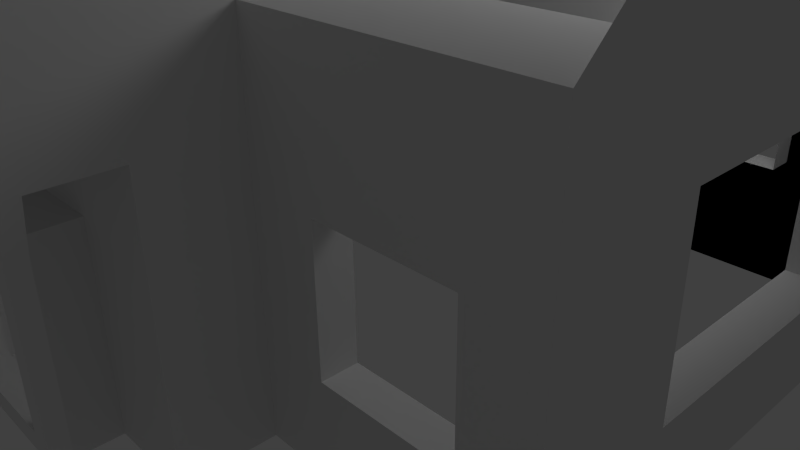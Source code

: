 # Source: wall.blend  (saved by Blender 2.64.0; exported with 4.5.12 LTS)
import bpy
from mathutils import Matrix  # noqa: F401  (used for matrix-valued properties, if any)

bpy.ops.wm.read_factory_settings(use_empty=True)
scene = bpy.context.scene
scene.name = 'Scene'

# ---- collections
col_collection_1 = bpy.data.collections.new('Collection 1'); scene.collection.children.link(col_collection_1)

# ---- materials (node trees are filled in below, after node groups)
mat_material = bpy.data.materials.new('Material')
mat_material.alpha_threshold = 0.0
mat_material.use_transparent_shadow = False
mat_material.roughness = 0.5
mat_material.line_color = (0.0, 0.0, 0.0, 1.0)

# ---- material node trees

# ---- world
world_world = bpy.data.worlds.new('World'); scene.world = world_world
world_world.color = (0.05088, 0.05088, 0.05088)
world_world.use_sun_shadow = False
world_world.sun_shadow_jitter_overblur = 0.0
world_world.cycles.sampling_method = 'MANUAL'
world_world.cycles.sample_map_resolution = 256

# ---- cameras
cam_camera = bpy.data.cameras.new('Camera')
cam_camera.clip_end = 100.0
cam_camera.lens = 35.0
cam_camera.sensor_width = 32.0
cam_camera.sensor_height = 18.0
cam_camera.ortho_scale = 7.314
cam_camera.dof.focus_distance = 0.0
cam_camera.dof.aperture_fstop = 128.0

# ---- lights
light_lamp = bpy.data.lights.new('Lamp', 'POINT')
light_lamp.transmission_factor = 0.0
light_lamp.cutoff_distance = 30.0
light_lamp.energy = 100.0
light_lamp.shadow_buffer_clip_start = 1.001
light_lamp.shadow_soft_size = 1.0
light_lamp.shadow_maximum_resolution = 0.006
light_lamp.use_absolute_resolution = True
light_lamp.cycles.use_multiple_importance_sampling = False

# ---- meshes
me_cube_002 = bpy.data.meshes.new('Cube.002')
me_cube_002.from_pydata([(2.0, -4.0, -1.0), (-2.0, -4.0, -1.0), (2.0, -4.0, 2.0), (-2.0, -4.0, 2.0), (0.0, -4.0, -1.0), (2.0, -4.0, 0.5), (-2.0, -4.0, 0.5), (-5.96e-07, -4.0, 2.0), (2.0, -3.0, 2.0), (-1.0, -4.0, -1.0), (2.0, -4.0, 1.25), (-2.0, -4.0, 1.25), (-1.0, -4.0, 2.0), (1.0, -4.0, -1.0), (2.0, -4.0, -0.25), (-2.0, -4.0, -0.25), (1.0, -4.0, 2.0), (-1.0, -4.0, 0.5), (1.0, -4.0, 0.5), (2.0, -3.0, -1.0), (-4.768e-07, -4.0, 1.25), (-1.0, -4.0, 1.25), (-1.0, -4.0, -0.25), (1.0, -4.0, -0.25), (1.0, -4.0, 1.25), (-2.0, -3.0, 2.0), (-2.0, -3.0, -1.0), (5.0, -3.0, -1.0), (5.0, -3.0, 3.0), (2.0, -3.0, 3.0), (-2.0, -3.0, 3.0), (-5.0, -3.0, 3.0), (-5.0, -3.0, -1.0), (2.0, -5.0, 2.0), (2.0, -5.0, 3.0), (-2.0, -5.0, 2.0), (-2.0, -5.0, 3.0), (2.0, -5.0, 5.0), (-2.0, -5.0, 5.0), (0.0, -5.0, 3.0), (-2.0, -5.0, 4.0), (2.0, -5.0, 4.0), (0.0, -5.0, 6.0), (-1.0, -5.0, 3.0), (-2.0, -5.0, 3.5), (2.0, -5.0, 4.5), (-1.0, -5.0, 6.0), (1.0, -5.0, 3.0), (-2.0, -5.0, 4.5), (2.0, -5.0, 3.5), (1.0, -5.0, 6.0), (-1.0, -5.0, 4.0), (1.0, -5.0, 4.0), (0.0, -5.0, 3.5), (0.0, -5.0, 4.5), (-1.0, -5.0, 4.5), (-1.0, -5.0, 3.5), (1.0, -5.0, 3.5), (1.0, -5.0, 4.5), (5.0, -3.0, 1.0), (3.5, -3.0, -1.0), (2.0, -3.0, 1.0), (3.5, -3.0, 3.0), (5.0, -3.0, 0.0), (2.75, -3.0, -1.0), (2.0, -3.0, 2.0), (4.25, -3.0, 3.0), (5.0, -3.0, 2.0), (4.25, -3.0, -1.0), (2.0, -3.0, 0.0), (2.75, -3.0, 3.0), (3.5, -3.0, 1.493), (3.5, -3.0, 0.0), (2.75, -3.0, 1.0), (4.25, -3.0, 1.0), (4.25, -3.0, 1.493), (2.75, -3.0, 1.493), (2.75, -3.0, 0.0), (4.25, -3.0, 0.0), (-3.5, -3.0, 3.0), (-2.0, -3.0, 1.0), (-3.5, -3.0, -1.0), (-5.0, -3.0, 1.0), (-2.75, -3.0, 3.0), (-2.0, -3.0, 0.0), (-4.25, -3.0, -1.0), (-5.0, -3.0, 2.0), (-4.25, -3.0, 3.0), (-2.0, -3.0, 2.0), (-2.75, -3.0, -1.0), (-5.0, -3.0, 0.0), (-4.01, -3.0, 1.0), (-2.993, -3.0, 1.0), (-3.5, -3.0, 0.4677), (-3.5, -3.0, 1.659), (-4.01, -3.0, 1.659), (-4.01, -3.0, 0.4677), (-2.993, -3.0, 0.4677), (-2.993, -3.0, 1.659), (-2.0, -1.724, 5.0), (-2.0, -1.724, 3.0), (2.0, -1.72, 3.0), (2.0, -1.72, 5.0), (-1.738, -5.0, 2.0), (-2.0, -4.762, 2.0), (-1.738, -4.762, 2.0), (-2.0, -5.0, -1.0), (-1.738, -5.0, -1.0), (-2.0, -4.762, -1.0), (-1.738, -4.762, -1.0), (2.002, -5.0, 2.0), (-1.769, -4.79, -0.5399), (-1.769, -4.971, -0.5399), (-1.968, -4.971, -0.5399), (-1.968, -4.79, -0.5399), (-1.968, -4.971, 1.525), (-1.769, -4.79, 1.525), (-1.769, -4.971, 1.525), (-1.968, -4.79, 1.525), (1.736, -5.0, 2.0), (1.999, -5.0, 2.0), (1.736, -4.762, 2.0), (1.999, -4.762, 2.0), (1.736, -5.0, -1.0), (1.999, -5.0, -1.0), (1.736, -4.762, -1.0), (1.999, -4.762, -1.0), (1.967, -4.79, -0.5399), (1.967, -4.971, -0.5399), (1.768, -4.971, -0.5399), (1.768, -4.79, -0.5399), (1.768, -4.971, 1.525), (1.967, -4.79, 1.525), (1.967, -4.971, 1.525), (1.768, -4.79, 1.525), (3.5, -2.606, 1.493), (3.5, -2.606, 0.0), (2.75, -2.606, 1.0), (4.25, -2.606, 1.0), (4.25, -2.606, 1.493), (2.75, -2.606, 1.493), (2.75, -2.606, 0.0), (4.25, -2.606, 0.0), (-4.01, -2.613, 1.0), (-2.993, -2.613, 1.0), (-3.5, -2.613, 0.4677), (-3.5, -2.613, 1.659), (-4.01, -2.613, 1.659), (-4.01, -2.613, 0.4677), (-2.993, -2.613, 0.4677), (-2.993, -2.613, 1.659), (-1.0, -4.563, 4.0), (1.0, -4.563, 4.0), (0.0, -4.563, 3.5), (0.0, -4.563, 4.5), (-1.0, -4.563, 4.5), (-1.0, -4.563, 3.5), (1.0, -4.563, 3.5), (1.0, -4.563, 4.5), (-1.0, -4.685, 0.5), (1.0, -4.685, -1.0), (-1.0, -4.685, -1.0), (0.0, -4.685, -1.0), (1.0, -4.685, 1.25), (1.0, -4.685, -0.25), (-4.768e-07, -4.685, 1.25), (-1.0, -4.685, -0.25), (-1.0, -4.685, 1.25), (1.0, -4.685, 0.5), (-0.713, -4.685, 0.4213), (0.713, -4.685, -0.764), (-0.713, -4.685, -0.764), (-6.502e-08, -4.685, -0.764), (0.713, -4.685, 1.014), (0.713, -4.685, -0.1713), (-4.05e-07, -4.685, 1.014), (-0.713, -4.685, -0.1713), (-0.713, -4.685, 1.014), (0.713, -4.685, 0.4213), (-0.713, -4.363, 0.4213), (0.713, -4.363, -0.764), (-0.713, -4.363, -0.764), (-6.502e-08, -4.363, -0.764), (0.713, -4.363, 1.014), (0.713, -4.363, -0.1713), (-4.05e-07, -4.363, 1.014), (-0.713, -4.363, -0.1713), (-0.713, -4.363, 1.014), (0.713, -4.363, 0.4213), (-5.0, -1.724, 3.0), (5.0, -1.72, 3.0), (-5.0, 3.0, 3.0), (-5.0, 3.0, -1.0), (-5.0, 0.9, 5.0), (-5.0, -0.9, 5.0), (5.0, 3.0, -1.0), (5.0, 3.0, 3.0), (5.0, -0.9, 5.0), (5.0, 0.9, 5.0), (-5.0, 0.0, -1.0), (-5.0, -3.0, 1.0), (-5.0, 0.0, 3.0), (-5.0, 3.0, 1.0), (-5.0, 0.0, 1.0), (-5.0, -1.5, -1.0), (-5.0, -3.0, 2.0), (-5.0, 1.5, 3.0), (-5.0, 3.0, 0.0), (-5.0, 1.5, -1.0), (-5.0, -3.0, 0.0), (-5.0, -1.5, 3.0), (-5.0, 3.0, 2.0), (-5.0, 0.0, 0.0), (-5.0, 0.0, 2.0), (5.0, 0.0, 3.0), (5.0, -3.0, 1.0), (-5.0, 1.5, 0.0), (-5.0, -1.5, 0.0), (-5.0, -1.5, 2.0), (-5.0, 1.5, 2.0), (-5.0, -2.25, -1.0), (-5.0, -3.0, 2.5), (-5.0, 2.25, 3.0), (-5.0, 3.0, -0.5), (-5.0, 2.25, -1.0), (-5.0, -3.0, -0.5), (-5.0, -2.25, 3.0), (-5.0, 3.0, 2.5), (-5.0, 0.0, -0.5), (-5.0, 0.0, 2.5), (-5.0, -2.25, 1.0), (-5.0, 0.75, 1.0), (-5.0, -0.75, -1.0), (-5.0, -3.0, 1.5), (-5.0, 0.4162, 3.0), (-5.0, 3.0, 0.5), (-5.0, 0.75, -1.0), (-5.0, -3.0, 0.5), (-5.0, -0.4162, 3.0), (-5.0, 3.0, 1.5), (-5.0, 0.0, 0.5), (-5.0, 0.0, 1.5), (-5.0, -0.75, 1.0), (-5.0, 2.25, 1.0), (-5.0, 1.5, -0.5), (-5.0, 1.5, 0.5), (-5.0, 0.75, 0.0), (-5.0, 2.25, 0.0), (-5.0, -1.5, -0.5), (-5.0, -1.5, 0.5), (-5.0, -2.25, 0.0), (-5.0, -0.75, 0.0), (-5.0, -1.5, 1.5), (-5.0, -1.5, 2.5), (-5.0, -2.25, 2.0), (-5.0, -0.75, 2.0), (-5.0, 1.5, 1.5), (-5.0, 1.5, 2.5), (-5.0, 0.75, 2.0), (-5.0, 2.25, 2.0), (-5.0, 2.25, -0.5), (-5.0, -0.75, -0.5), (-5.0, -0.75, 1.5), (-5.0, 2.25, 1.5), (-5.0, 0.75, -0.5), (-5.0, 0.75, 0.5), (-5.0, 2.25, 0.5), (-5.0, -2.25, -0.5), (-5.0, -2.25, 0.5), (-5.0, -0.75, 0.5), (-5.0, -2.25, 1.5), (-5.0, -2.25, 2.5), (-5.0, -0.75, 2.5), (-5.0, 0.75, 1.5), (-5.0, 0.75, 2.5), (-5.0, 2.25, 2.5), (5.0, 0.0, -1.0), (5.0, 3.0, 1.0), (4.535, 1.5, 1.0), (5.0, -1.5, 3.0), (5.0, -3.0, 0.0), (5.0, 1.5, -1.0), (5.0, 3.0, 2.0), (5.0, 1.5, 1.0), (5.0, 3.0, 0.0), (5.0, -1.5, -1.0), (5.0, -1.5, 1.0), (5.0, -3.0, 2.0), (5.0, 0.0, 0.0), (5.0, 1.5, 3.0), (5.0, 0.0, 2.0), (5.0, 1.5, 2.0), (5.0, 1.5, 0.0), (5.0, -1.5, 0.0), (5.0, -1.5, 2.0), (4.535, -1.5, 1.0), (4.535, 0.0, 0.0), (4.535, 0.0, 2.0), (4.535, 1.5, 2.0), (4.535, 1.5, 0.0), (4.535, -1.5, 0.0), (4.535, -1.5, 2.0), (-4.539, 0.75, 1.0), (-4.539, 2.25, 1.0), (-4.539, 1.5, 0.5), (-4.539, 1.5, 1.5), (-4.539, 2.25, 1.5), (-4.539, 0.75, 0.5), (-4.539, 2.25, 0.5), (-4.539, 0.75, 1.5), (-4.535, -2.25, 1.0), (-4.535, -0.75, 1.0), (-4.535, -1.5, 0.5), (-4.535, -1.5, 1.5), (-4.535, -0.75, 1.5), (-4.535, -2.25, 0.5), (-4.535, -0.75, 0.5), (-4.535, -2.25, 1.5), (-5.0, -1.95, 4.0), (-5.0, 0.0, 5.0), (-5.0, 1.95, 4.0), (-5.0, 0.0, 3.0), (-4.501, 0.8325, 3.0), (-5.0, -2.475, 3.5), (-5.0, -0.45, 5.0), (-5.0, 1.425, 4.5), (-5.0, 0.8325, 3.0), (-5.0, -1.425, 4.5), (-5.0, 0.45, 5.0), (-5.0, 2.475, 3.5), (-5.0, -0.8325, 3.0), (-5.0, 0.5411, 4.0), (-5.0, -0.5411, 4.0), (-5.0, 0.0, 4.5), (-4.501, 0.0, 3.0), (-5.0, 0.6868, 3.5), (-5.0, 0.3954, 4.5), (-5.0, -0.3954, 4.5), (-5.0, -0.6868, 3.5), (-4.501, -0.8325, 3.0), (-4.501, 0.5411, 4.0), (-4.501, -0.5411, 4.0), (-4.501, 0.0, 4.5), (-4.501, 0.6868, 3.5), (-4.501, 0.3954, 4.5), (-4.501, -0.3954, 4.5), (-4.501, -0.6868, 3.5), (-6.0, 1.5, 3.0), (-6.0, -1.5, 3.0), (-5.0, 1.5, 2.768), (-5.0, -1.5, 2.768), (-6.0, 1.5, 2.768), (-6.0, -1.5, 2.768), (-6.0, -1.5, 3.0), (-6.0, -1.297, 3.0), (-5.796, -1.5, 3.0), (-5.796, -1.297, 3.0), (-6.0, -1.5, 4.0), (-6.0, -1.297, 4.0), (-5.796, -1.5, 4.0), (-5.796, -1.297, 4.0), (-5.796, 1.294, 4.0), (-6.0, 1.493, 3.0), (-6.0, 1.497, 4.0), (-6.0, 1.294, 4.0), (-5.796, 1.497, 3.0), (-5.796, 1.294, 3.0), (-6.0, 1.497, 3.0), (-6.0, 1.294, 3.0), (-6.0, 1.498, 4.004), (-6.0, 1.498, 4.206), (-5.796, 1.498, 4.004), (-5.796, 1.498, 4.206), (-6.0, -1.5, 4.004), (-6.0, -1.5, 4.206), (-5.796, -1.5, 4.004), (-5.796, -1.5, 4.206), (-5.951, -1.346, 3.641), (-5.951, -1.451, 3.641), (-5.845, -1.451, 3.641), (-5.845, -1.346, 3.641), (-5.845, -1.346, 3.371), (-5.845, -1.451, 3.371), (-5.951, -1.451, 3.371), (-5.951, -1.346, 3.371), (-5.796, 1.497, 4.0), (-5.951, 1.448, 3.641), (-5.951, 1.343, 3.641), (-5.845, 1.343, 3.641), (-5.845, 1.448, 3.641), (-5.845, 1.448, 3.371), (-5.845, 1.343, 3.371), (-5.951, 1.343, 3.371), (-5.951, 1.448, 3.371), (-5.796, -0.127, 4.0), (-6.0, 0.07559, 4.0), (-6.0, -0.127, 4.0), (-5.796, 0.07559, 3.0), (-5.796, -0.127, 3.0), (-6.0, 0.07559, 3.0), (-6.0, -0.127, 3.0), (-5.796, 0.07559, 4.0), (-5.951, 0.02657, 3.641), (-5.951, -0.07799, 3.641), (-5.845, -0.07799, 3.641), (-5.845, 0.02657, 3.641), (-5.845, 0.02657, 3.371), (-5.845, -0.07799, 3.371), (-5.951, -0.07799, 3.371), (-5.951, 0.02657, 3.371), (-5.796, 0.5971, 4.0), (-6.0, 0.7997, 4.0), (-6.0, 0.5971, 4.0), (-5.796, 0.7997, 3.0), (-5.796, 0.5971, 3.0), (-6.0, 0.7997, 3.0), (-6.0, 0.5971, 3.0), (-5.796, 0.7997, 4.0), (-5.951, 0.7507, 3.641), (-5.951, 0.6461, 3.641), (-5.845, 0.6461, 3.641), (-5.845, 0.7507, 3.641), (-5.845, 0.7507, 3.371), (-5.845, 0.6461, 3.371), (-5.951, 0.6461, 3.371), (-5.951, 0.7507, 3.371), (-5.796, -0.8033, 4.0), (-6.0, -0.6008, 4.0), (-6.0, -0.8033, 4.0), (-5.796, -0.6008, 3.0), (-5.796, -0.8033, 3.0), (-6.0, -0.6008, 3.0), (-6.0, -0.8033, 3.0), (-5.796, -0.6008, 4.0), (-5.951, -0.6498, 3.641), (-5.951, -0.7543, 3.641), (-5.845, -0.7543, 3.641), (-5.845, -0.6498, 3.641), (-5.845, -0.6498, 3.371), (-5.845, -0.7543, 3.371), (-5.951, -0.7543, 3.371), (-5.951, -0.6498, 3.371), (-1.0, -5.131, 4.0), (1.0, -5.131, 4.0), (0.0, -5.131, 3.5), (0.0, -5.131, 4.5), (-1.0, -5.131, 4.5), (-1.0, -5.131, 3.5), (1.0, -5.131, 3.5), (1.0, -5.131, 4.5), (-1.099, -5.131, 4.0), (1.099, -5.131, 4.0), (0.0, -5.131, 3.375), (0.0, -5.131, 4.625), (-1.099, -5.131, 4.625), (-1.099, -5.131, 3.375), (1.099, -5.131, 3.375), (1.099, -5.131, 4.625), (-1.099, -4.984, 4.0), (1.099, -4.984, 4.0), (0.0, -4.984, 3.375), (0.0, -4.984, 4.625), (-1.099, -4.984, 4.625), (-1.099, -4.984, 3.375), (1.099, -4.984, 3.375), (1.099, -4.984, 4.625), (0.0, 3.0, -1.0), (-5.0, 3.0, 1.0), (0.0, 3.0, 3.0), (5.0, 3.0, 1.0), (0.0, 3.0, 1.0), (-2.5, 3.0, -1.0), (-5.0, 3.0, 2.0), (2.5, 3.0, 3.0), (5.0, 3.0, 0.0), (2.5, 3.0, -1.0), (-5.0, 3.0, 0.0), (-2.5, 3.0, 3.0), (5.0, 3.0, 2.0), (0.0, 3.0, 0.0), (0.0, 3.0, 2.0), (2.5, 3.0, 0.0), (-2.5, 3.0, 0.0), (-2.5, 3.0, 2.0), (2.5, 3.0, 2.0), (-3.75, 3.0, -1.0), (-5.0, 3.0, 2.5), (3.75, 3.0, 3.0), (5.0, 3.0, -0.5), (3.75, 3.0, -1.0), (-5.0, 3.0, -0.5), (-3.75, 3.0, 3.0), (5.0, 3.0, 2.5), (0.0, 3.0, -0.5), (0.0, 3.0, 2.5), (-3.75, 3.0, 1.0), (1.25, 3.0, 1.0), (-1.25, 3.0, -1.0), (-5.0, 3.0, 1.5), (1.25, 3.0, 3.0), (5.0, 3.0, 0.5), (1.25, 3.0, -1.0), (-5.0, 3.0, 0.5), (-1.25, 3.0, 3.0), (5.0, 3.0, 1.5), (0.0, 3.0, 0.5), (0.0, 3.0, 1.5), (-1.25, 3.0, 1.0), (3.75, 3.0, 1.0), (2.5, 3.0, -0.5), (2.5, 3.0, 0.5), (1.25, 3.0, 0.0), (3.75, 3.0, 0.0), (-2.5, 3.0, -0.5), (-2.5, 3.0, 0.5), (-3.75, 3.0, 0.0), (-1.25, 3.0, 0.0), (-2.5, 3.0, 1.5), (-2.5, 3.0, 2.5), (-3.75, 3.0, 2.0), (-1.25, 3.0, 2.0), (2.5, 3.0, 1.5), (2.5, 3.0, 2.5), (1.25, 3.0, 2.0), (3.75, 3.0, 2.0), (3.75, 3.0, -0.5), (-1.25, 3.0, -0.5), (-1.25, 3.0, 1.5), (3.75, 3.0, 1.5), (1.25, 3.0, -0.5), (1.25, 3.0, 0.5), (3.75, 3.0, 0.5), (-3.75, 3.0, -0.5), (-3.75, 3.0, 0.5), (-1.25, 3.0, 0.5), (-3.75, 3.0, 1.5), (-3.75, 3.0, 2.5), (-1.25, 3.0, 2.5), (1.25, 3.0, 1.5), (1.25, 3.0, 2.5), (3.75, 3.0, 2.5), (1.25, 2.675, 1.0), (3.75, 2.675, 1.0), (2.5, 2.675, 0.5), (2.5, 2.675, 1.5), (3.75, 2.675, 1.5), (1.25, 2.675, 0.5), (3.75, 2.675, 0.5), (1.25, 2.675, 1.5), (-3.75, 2.677, 1.0), (-1.25, 2.677, 1.0), (-2.5, 2.677, 0.5), (-2.5, 2.677, 1.5), (-1.25, 2.677, 1.5), (-3.75, 2.677, 0.5), (-1.25, 2.677, 0.5), (-3.75, 2.677, 1.5), (-3.64, -1.476, 4.551), (-4.198, -1.475, 4.557), (-4.198, -1.475, 5.48), (-3.64, -1.475, 5.48), (-3.64, -0.9847, 4.551), (-4.198, -0.9844, 4.557), (-4.198, -0.9844, 5.48), (-3.64, -0.9844, 5.48), (-4.058, -1.353, 5.48), (-3.779, -1.353, 5.48), (-4.058, -1.107, 5.48), (-3.779, -1.107, 5.48), (-4.058, -1.353, 4.61), (-3.779, -1.353, 4.61), (-4.058, -1.107, 4.61), (-3.779, -1.107, 4.61)], [], [(21, 12, 3, 11), (22, 17, 6, 15), (24, 16, 7, 20), (17, 21, 11, 6), (20, 7, 12, 21), (9, 22, 15, 1), (25, 26, 1, 3), (0, 14, 23, 13), (14, 5, 18, 23), (0, 19, 8, 2), (5, 10, 24, 18), (10, 2, 16, 24), (3, 2, 8, 25), (75, 67, 28, 66), (95, 87, 31, 86), (30, 25, 35, 36), (34, 47, 39, 43, 36, 35, 33), (34, 33, 8, 29), (55, 46, 38, 48), (35, 3, 2, 33), (56, 51, 40, 44), (58, 50, 42, 54), (51, 55, 48, 40), (54, 42, 46, 55), (43, 56, 44, 36), (39, 53, 56, 43), (47, 57, 53, 39), (34, 49, 57, 47), (49, 41, 52, 57), (41, 45, 58, 52), (45, 37, 50, 58), (76, 71, 62, 70), (78, 63, 59, 74), (71, 75, 66, 62), (74, 59, 67, 75), (65, 76, 70, 29), (61, 73, 76, 65), (69, 77, 73, 61), (19, 64, 77, 69), (64, 60, 72, 77), (60, 68, 78, 72), (68, 27, 63, 78), (96, 91, 82, 90), (98, 83, 79, 94), (91, 95, 86, 82), (94, 79, 87, 95), (85, 96, 90, 32), (81, 93, 96, 85), (89, 97, 93, 81), (26, 84, 97, 89), (84, 80, 92, 97), (80, 88, 98, 92), (88, 30, 83, 98), (36, 38, 99, 100, 30), (102, 37, 34, 29, 101), (114, 108, 106, 113), (115, 117, 103, 35), (112, 107, 109, 111), (118, 104, 105, 116), (118, 114, 113, 115), (106, 107, 112, 113), (117, 112, 111, 116), (108, 114, 111, 109), (104, 118, 115, 35), (103, 117, 116, 105), (114, 118, 116, 111), (113, 112, 117, 115), (130, 125, 123, 129), (131, 133, 120, 119), (128, 124, 126, 127), (134, 121, 122, 132), (134, 130, 129, 131), (123, 124, 128, 129), (133, 128, 127, 132), (125, 130, 127, 126), (121, 134, 131, 119), (120, 133, 132, 122), (130, 134, 132, 127), (129, 128, 133, 131), (139, 138, 74, 75), (141, 137, 73, 77), (76, 73, 137, 140), (78, 74, 138, 142), (71, 76, 140, 135), (75, 71, 135, 139), (142, 136, 72, 78), (136, 141, 77, 72), (96, 93, 145, 148), (98, 94, 146, 150), (91, 96, 148, 143), (95, 91, 143, 147), (150, 144, 92, 98), (144, 149, 97, 92), (147, 146, 94, 95), (149, 145, 93, 97), (152, 157, 57, 52), (155, 154, 54, 55), (157, 153, 53, 57), (56, 53, 153, 156), (58, 54, 154, 158), (51, 56, 156, 151), (55, 51, 151, 155), (158, 152, 52, 58), (21, 17, 159, 167), (24, 20, 165, 163), (17, 22, 166, 159), (167, 165, 20, 21), (22, 9, 161, 166), (168, 164, 23, 18), (163, 168, 18, 24), (160, 162, 4, 13), (164, 160, 13, 23), (161, 162, 4, 9), (159, 166, 176, 169), (173, 178, 168, 163), (166, 161, 171, 176), (163, 165, 175, 173), (167, 159, 169, 177), (178, 174, 164, 168), (177, 175, 165, 167), (170, 172, 162, 160), (174, 170, 160, 164), (171, 161, 162, 172), (173, 175, 185, 183), (177, 169, 179, 187), (188, 184, 174, 178), (187, 185, 175, 177), (184, 180, 170, 174), (180, 182, 172, 170), (181, 171, 172, 182), (169, 176, 186, 179), (183, 188, 178, 173), (176, 171, 181, 186), (30, 100, 189, 31), (28, 190, 101, 29), (260, 223, 192, 224), (335, 329, 191, 326), (291, 282, 196, 289), (196, 198, 197, 28, 279, 214, 289), (261, 228, 199, 232), (262, 241, 203, 242), (263, 239, 202, 243), (264, 244, 208, 236), (265, 245, 216, 246), (266, 235, 207, 247), (267, 248, 204, 220), (268, 249, 217, 250), (269, 240, 212, 251), (290, 291, 289, 214), (271, 253, 218, 254), (272, 229, 213, 255), (276, 281, 292, 288), (274, 257, 219, 258), (275, 227, 211, 259), (244, 260, 224, 208), (216, 247, 260, 244), (247, 207, 223, 260), (248, 261, 232, 204), (217, 251, 261, 248), (251, 212, 228, 261), (292, 284, 277, 283), (218, 255, 262, 252), (255, 213, 241, 262), (298, 278, 283, 291), (219, 259, 263, 256), (259, 211, 239, 263), (228, 264, 236, 199), (212, 246, 264, 228), (246, 216, 244, 264), (240, 265, 246, 212), (203, 231, 265, 240), (283, 277, 282, 291), (245, 266, 247, 216), (299, 296, 288, 292), (243, 202, 235, 266), (225, 267, 220, 32), (209, 250, 267, 225), (250, 217, 248, 267), (237, 268, 250, 209), (200, 230, 268, 237), (296, 300, 293, 288), (249, 269, 251, 217), (294, 290, 214, 279), (242, 203, 240, 269), (233, 270, 230, 200), (205, 254, 270, 233), (254, 218, 252, 270), (221, 271, 254, 205), (31, 226, 271, 221), (226, 210, 253, 271), (253, 272, 255, 218), (210, 238, 272, 253), (238, 201, 229, 272), (241, 273, 231, 203), (213, 258, 273, 241), (258, 219, 256, 273), (229, 274, 258, 213), (201, 234, 274, 229), (234, 206, 257, 274), (257, 275, 259, 219), (206, 222, 275, 257), (222, 191, 227, 275), (281, 195, 284, 292), (280, 293, 286, 215), (27, 285, 293, 280), (285, 276, 288, 293), (287, 294, 279, 28), (215, 286, 294, 287), (292, 283, 278, 299), (294, 286, 295, 301), (300, 295, 286, 293), (290, 294, 301, 297), (291, 290, 297, 298), (263, 243, 303, 306), (306, 305, 256, 263), (266, 245, 304, 308), (305, 309, 273, 256), (265, 231, 302, 307), (245, 265, 307, 304), (309, 302, 231, 273), (308, 303, 243, 266), (313, 317, 270, 252), (269, 249, 312, 316), (268, 230, 310, 315), (317, 310, 230, 270), (249, 268, 315, 312), (262, 242, 311, 314), (316, 311, 242, 269), (314, 313, 252, 262), (336, 325, 320, 331), (322, 326, 321, 334), (341, 332, 337, 345), (331, 320, 329, 335), (339, 330, 321, 334), (336, 344, 342, 333), (328, 193, 325, 336), (319, 328, 336, 333), (339, 330, 338, 346), (324, 319, 333, 337), (194, 324, 337, 327), (327, 337, 332, 318), (346, 338, 332, 341), (318, 332, 338, 323), (323, 338, 330, 31), (331, 340, 344, 336), (335, 343, 340, 331), (345, 337, 333, 342), (326, 322, 343, 335), (206, 347, 348, 210), (349, 350, 352, 351), (347, 351, 352, 348), (348, 352, 350, 210), (210, 350, 349, 206), (206, 349, 351, 347), (378, 357, 358, 377), (383, 353, 355, 382), (377, 358, 360, 380), (379, 380, 360, 359), (388, 389, 385, 361), (386, 363, 385, 389), (392, 368, 366, 391), (387, 364, 363, 386), (369, 373, 374, 370), (373, 369, 371, 375), (370, 374, 376, 372), (371, 372, 376, 375), (383, 378, 377, 384), (357, 378, 379, 359), (384, 377, 380, 381), (382, 381, 380, 379), (353, 383, 384, 354), (355, 356, 381, 382), (378, 383, 382, 379), (354, 384, 381, 356), (392, 387, 386, 393), (364, 387, 388, 361), (393, 386, 389, 390), (391, 390, 389, 388), (368, 392, 393, 367), (366, 365, 390, 391), (387, 392, 391, 388), (367, 393, 390, 365), (404, 405, 401, 394), (402, 395, 401, 405), (408, 400, 398, 407), (403, 396, 395, 402), (408, 403, 402, 409), (396, 403, 404, 394), (409, 402, 405, 406), (407, 406, 405, 404), (400, 408, 409, 399), (398, 397, 406, 407), (403, 408, 407, 404), (399, 409, 406, 397), (420, 421, 417, 410), (418, 411, 417, 421), (424, 416, 414, 423), (419, 412, 411, 418), (424, 419, 418, 425), (412, 419, 420, 410), (425, 418, 421, 422), (423, 422, 421, 420), (416, 424, 425, 415), (414, 413, 422, 423), (419, 424, 423, 420), (415, 425, 422, 413), (436, 437, 433, 426), (434, 427, 433, 437), (440, 432, 430, 439), (435, 428, 427, 434), (440, 435, 434, 441), (428, 435, 436, 426), (441, 434, 437, 438), (439, 438, 437, 436), (432, 440, 441, 431), (430, 429, 438, 439), (435, 440, 439, 436), (431, 441, 438, 429), (373, 359, 376, 374), (363, 370, 372, 371), (447, 444, 53, 56), (449, 445, 54, 58), (442, 447, 56, 51), (446, 442, 51, 55), (58, 52, 443, 449), (52, 57, 448, 443), (55, 54, 445, 446), (57, 53, 444, 448), (443, 448, 456, 451), (446, 445, 453, 454), (449, 443, 451, 457), (455, 452, 444, 447), (448, 444, 452, 456), (457, 453, 445, 449), (454, 450, 442, 446), (450, 455, 447, 442), (465, 461, 453, 457), (462, 458, 450, 454), (458, 463, 455, 450), (451, 456, 464, 459), (454, 453, 461, 462), (457, 451, 459, 465), (463, 460, 452, 455), (456, 452, 460, 464), (525, 488, 195, 489), (526, 493, 466, 497), (527, 506, 470, 507), (528, 504, 469, 508), (529, 509, 475, 501), (530, 510, 481, 511), (531, 500, 474, 512), (532, 513, 471, 485), (533, 514, 482, 515), (534, 505, 479, 516), (536, 518, 483, 519), (537, 494, 480, 520), (539, 522, 484, 523), (540, 492, 478, 524), (509, 525, 489, 475), (481, 512, 525, 509), (512, 474, 488, 525), (513, 526, 497, 471), (482, 516, 526, 513), (516, 479, 493, 526), (483, 520, 527, 517), (520, 480, 506, 527), (484, 524, 528, 521), (524, 478, 504, 528), (493, 529, 501, 466), (479, 511, 529, 493), (511, 481, 509, 529), (505, 530, 511, 479), (470, 496, 530, 505), (510, 531, 512, 481), (508, 469, 500, 531), (490, 532, 485, 192), (476, 515, 532, 490), (515, 482, 513, 532), (502, 533, 515, 476), (467, 495, 533, 502), (514, 534, 516, 482), (507, 470, 505, 534), (498, 535, 495, 467), (472, 519, 535, 498), (519, 483, 517, 535), (486, 536, 519, 472), (191, 491, 536, 486), (491, 477, 518, 536), (518, 537, 520, 483), (477, 503, 537, 518), (503, 468, 494, 537), (506, 538, 496, 470), (480, 523, 538, 506), (523, 484, 521, 538), (494, 539, 523, 480), (468, 499, 539, 494), (499, 473, 522, 539), (522, 540, 524, 484), (473, 487, 540, 522), (487, 196, 492, 540), (528, 508, 542, 545), (545, 544, 521, 528), (531, 510, 543, 547), (544, 548, 538, 521), (530, 496, 541, 546), (510, 530, 546, 543), (548, 541, 496, 538), (547, 542, 508, 531), (553, 552, 517, 527), (552, 556, 535, 517), (534, 514, 551, 555), (533, 495, 549, 554), (556, 549, 495, 535), (514, 533, 554, 551), (527, 507, 550, 553), (555, 550, 507, 534), (558, 557, 560, 559), (562, 561, 564, 563), (562, 558, 559, 563), (561, 564, 560, 557), (560, 564, 568, 566), (568, 567, 563, 564), (566, 565, 559, 560), (565, 567, 563, 559), (566, 568, 572, 570), (570, 569, 565, 566), (572, 571, 567, 568), (569, 571, 567, 565), (192, 195, 500, 502), (498, 502, 533, 535), (500, 504, 528, 531), (527, 534, 530, 538)])
_uv = me_cube_002.uv_layers.new(name='UVMap')
_uv.uv.foreach_set('vector', [0.4929, 0.6365, 0.4509, 0.6366, 0.4508, 0.5806, 0.4928, 0.5805, 0.577, 0.6362, 0.535, 0.6363, 0.5348, 0.5803, 0.5768, 0.5802, 0.4933, 0.7485, 0.4513, 0.7486, 0.4511, 0.6926, 0.4931, 0.6925, 0.535, 0.6363, 0.4929, 0.6365, 0.4928, 0.5805, 0.5348, 0.5803, 0.4931, 0.6925, 0.4511, 0.6926, 0.4509, 0.6366, 0.4929, 0.6365, 0.619, 0.6361, 0.577, 0.6362, 0.5768, 0.5802, 0.6188, 0.5801, 0.2261, 0.8416, 0.2256, 0.6736, 0.2816, 0.6734, 0.2821, 0.8414, 0.6195, 0.8041, 0.5775, 0.8042, 0.5773, 0.7482, 0.6193, 0.7481, 0.5775, 0.8042, 0.5355, 0.8044, 0.5353, 0.7484, 0.5773, 0.7482, 0.8971, 0.6472, 0.9531, 0.6471, 0.9537, 0.8151, 0.8976, 0.8152, 0.5355, 0.8044, 0.4935, 0.8045, 0.4933, 0.7485, 0.5353, 0.7484, 0.4935, 0.8045, 0.4515, 0.8046, 0.4513, 0.7486, 0.4933, 0.7485, 0.6258, 0.8041, 0.6265, 0.5801, 0.6825, 0.5803, 0.6818, 0.8043, 0.3243, 0.7582, 0.2822, 0.7299, 0.2821, 0.6739, 0.3241, 0.6738, 0.6752, 0.07525, 0.6884, 0.0001289, 0.7304, 0.0, 0.7306, 0.056, 0.8242, 0.4489, 0.7682, 0.4487, 0.7686, 0.3367, 0.8246, 0.3369, 0.1678, 0.7851, 0.168, 0.7291, 0.1682, 0.6731, 0.1684, 0.6171, 0.1685, 0.5611, 0.2245, 0.5612, 0.2238, 0.7853, 0.8431, 0.04048, 0.8991, 0.04031, 0.8995, 0.1523, 0.8435, 0.1525, 0.08435, 0.6168, 0.0003436, 0.6166, 0.05652, 0.5607, 0.08452, 0.5608, 0.8249, 0.8711, 0.7689, 0.8713, 0.7682, 0.6472, 0.8242, 0.6471, 0.1404, 0.617, 0.1123, 0.6169, 0.1125, 0.5609, 0.1405, 0.561, 0.084, 0.7288, 0.0, 0.7286, 0.0001718, 0.6726, 0.08418, 0.6728, 0.1123, 0.6169, 0.08435, 0.6168, 0.08452, 0.5608, 0.1125, 0.5609, 0.08418, 0.6728, 0.0001718, 0.6726, 0.0003436, 0.6166, 0.08435, 0.6168, 0.1684, 0.6171, 0.1404, 0.617, 0.1405, 0.561, 0.1685, 0.5611, 0.1682, 0.6731, 0.1402, 0.673, 0.1404, 0.617, 0.1684, 0.6171, 0.168, 0.7291, 0.14, 0.729, 0.1402, 0.673, 0.1682, 0.6731, 0.1678, 0.7851, 0.1398, 0.785, 0.14, 0.729, 0.168, 0.7291, 0.1398, 0.785, 0.1118, 0.7849, 0.112, 0.7289, 0.14, 0.729, 0.1118, 0.7849, 0.08383, 0.7848, 0.084, 0.7288, 0.112, 0.7289, 0.08383, 0.7848, 0.05583, 0.7848, 0.0, 0.7286, 0.084, 0.7288, 0.4083, 0.758, 0.3663, 0.7581, 0.3661, 0.6737, 0.4081, 0.6736, 0.3246, 0.8418, 0.2826, 0.842, 0.2824, 0.786, 0.3244, 0.7858, 0.3663, 0.7581, 0.3243, 0.7582, 0.3241, 0.6738, 0.3661, 0.6737, 0.3244, 0.7858, 0.2824, 0.786, 0.2822, 0.7299, 0.3243, 0.7582, 0.4503, 0.7294, 0.4083, 0.758, 0.4081, 0.6736, 0.4501, 0.6734, 0.4504, 0.7854, 0.4084, 0.7856, 0.4083, 0.758, 0.4503, 0.7294, 0.4506, 0.8414, 0.4086, 0.8416, 0.4084, 0.7856, 0.4504, 0.7854, 0.4508, 0.8974, 0.4088, 0.8976, 0.4086, 0.8416, 0.4506, 0.8414, 0.4088, 0.8976, 0.3668, 0.8977, 0.3666, 0.8417, 0.4086, 0.8416, 0.3668, 0.8977, 0.3248, 0.8978, 0.3246, 0.8418, 0.3666, 0.8417, 0.3248, 0.8978, 0.2828, 0.898, 0.2826, 0.842, 0.3246, 0.8418, 0.6754, 0.142, 0.6753, 0.1122, 0.7308, 0.112, 0.731, 0.168, 0.6183, 0.07542, 0.6044, 0.0003866, 0.6464, 0.0002577, 0.6467, 0.07533, 0.6753, 0.1122, 0.6752, 0.07525, 0.7306, 0.056, 0.7308, 0.112, 0.6467, 0.07533, 0.6464, 0.0002577, 0.6884, 0.0001289, 0.6752, 0.07525, 0.6891, 0.2241, 0.6754, 0.142, 0.731, 0.168, 0.7311, 0.224, 0.6471, 0.2243, 0.6469, 0.1421, 0.6754, 0.142, 0.6891, 0.2241, 0.6051, 0.2244, 0.6185, 0.1422, 0.6469, 0.1421, 0.6471, 0.2243, 0.5631, 0.2245, 0.5629, 0.1685, 0.6185, 0.1422, 0.6051, 0.2244, 0.5629, 0.1685, 0.5628, 0.1125, 0.6184, 0.1124, 0.6185, 0.1422, 0.5628, 0.1125, 0.5626, 0.05652, 0.6183, 0.07542, 0.6184, 0.1124, 0.5626, 0.05652, 0.5624, 0.0005155, 0.6044, 0.0003866, 0.6183, 0.07542, 0.8246, 0.3369, 0.9366, 0.3372, 0.936, 0.5207, 0.824, 0.5204, 0.8242, 0.4489, 0.7317, 0.2245, 0.7311, 0.04082, 0.8431, 0.04048, 0.8435, 0.1525, 0.8437, 0.2242, 0.9687, 0.3785, 0.967, 0.3527, 0.9804, 0.3527, 0.9788, 0.3784, 0.9648, 0.3793, 0.9537, 0.3793, 0.9518, 0.3527, 0.9665, 0.3527, 0.9695, 0.08228, 0.9679, 0.05652, 0.9812, 0.05647, 0.9797, 0.08225, 0.9545, 0.08314, 0.9526, 0.05652, 0.9673, 0.05647, 0.9657, 0.08311, 0.9691, 0.4941, 0.9687, 0.3785, 0.9788, 0.3784, 0.9792, 0.4941, 0.967, 0.5207, 0.9523, 0.5207, 0.954, 0.495, 0.9652, 0.4949, 0.9699, 0.1979, 0.9695, 0.08228, 0.9797, 0.08225, 0.98, 0.1979, 0.9532, 0.2245, 0.9549, 0.1988, 0.966, 0.1987, 0.9679, 0.2245, 0.9675, 0.5207, 0.9691, 0.4941, 0.9792, 0.4941, 0.9809, 0.5207, 0.9684, 0.2245, 0.9699, 0.1979, 0.98, 0.1979, 0.9817, 0.2245, 0.9549, 0.1988, 0.9545, 0.08314, 0.9657, 0.08311, 0.966, 0.1987, 0.9652, 0.4949, 0.954, 0.495, 0.9537, 0.3793, 0.9648, 0.3793, 0.4896, 0.8304, 0.4879, 0.8047, 0.5013, 0.8046, 0.4997, 0.8304, 0.9496, 0.3793, 0.9384, 0.3793, 0.9366, 0.3527, 0.9513, 0.3527, 0.9706, 0.6729, 0.9689, 0.6471, 0.9822, 0.6471, 0.9807, 0.6728, 0.9555, 0.6737, 0.9537, 0.6471, 0.9684, 0.6471, 0.9667, 0.6737, 0.4899, 0.9461, 0.4896, 0.8304, 0.4997, 0.8304, 0.5001, 0.946, 0.9518, 0.5207, 0.9371, 0.5207, 0.9388, 0.495, 0.95, 0.4949, 0.9709, 0.7885, 0.9706, 0.6729, 0.9807, 0.6728, 0.981, 0.7885, 0.9542, 0.8151, 0.9559, 0.7894, 0.967, 0.7893, 0.9689, 0.8151, 0.4884, 0.9727, 0.4899, 0.9461, 0.5001, 0.946, 0.5018, 0.9726, 0.9694, 0.8151, 0.9709, 0.7885, 0.981, 0.7885, 0.9827, 0.8151, 0.9559, 0.7894, 0.9555, 0.6737, 0.9667, 0.6737, 0.967, 0.7893, 0.95, 0.4949, 0.9388, 0.495, 0.9384, 0.3793, 0.9496, 0.3793, 0.9357, 0.3085, 0.9357, 0.2809, 0.9577, 0.2809, 0.9578, 0.3085, 0.9638, 0.5207, 0.964, 0.5767, 0.9419, 0.5768, 0.9417, 0.5208, 0.942, 0.6044, 0.9419, 0.5768, 0.964, 0.5767, 0.964, 0.6043, 0.9576, 0.2249, 0.9577, 0.2809, 0.9357, 0.2809, 0.9355, 0.2249, 0.9416, 0.5628, 0.9414, 0.6048, 0.9194, 0.6047, 0.9195, 0.5627, 0.9417, 0.5208, 0.9416, 0.5628, 0.9195, 0.5627, 0.9196, 0.5207, 0.9352, 0.2249, 0.9354, 0.2669, 0.9133, 0.2669, 0.9131, 0.2249, 0.9354, 0.2669, 0.9355, 0.3089, 0.9134, 0.3089, 0.9133, 0.2669, 0.5492, 0.985, 0.5491, 0.9564, 0.5708, 0.9564, 0.5709, 0.9849, 0.4029, 0.898, 0.4028, 0.9264, 0.3812, 0.9263, 0.3813, 0.898, 0.429, 0.9278, 0.4289, 0.898, 0.4506, 0.898, 0.4507, 0.9278, 0.4291, 0.9648, 0.429, 0.9278, 0.4507, 0.9278, 0.4508, 0.9647, 0.3137, 0.9648, 0.3136, 0.9278, 0.3352, 0.9278, 0.3354, 0.9647, 0.3136, 0.9278, 0.3135, 0.898, 0.3351, 0.898, 0.3352, 0.9278, 0.3811, 0.9549, 0.3812, 0.9263, 0.4028, 0.9264, 0.4028, 0.955, 0.5707, 0.928, 0.5708, 0.9564, 0.5491, 0.9564, 0.549, 0.928, 0.7363, 0.925, 0.7364, 0.897, 0.7609, 0.8971, 0.7608, 0.9251, 0.7457, 0.3366, 0.7459, 0.2806, 0.7704, 0.2807, 0.7702, 0.3367, 0.7454, 0.2246, 0.7456, 0.2806, 0.7211, 0.2807, 0.7209, 0.2247, 0.7213, 0.3367, 0.7211, 0.2807, 0.7456, 0.2806, 0.7457, 0.3366, 0.7705, 0.2247, 0.7704, 0.2807, 0.7459, 0.2806, 0.7461, 0.2246, 0.6899, 0.9251, 0.6899, 0.8971, 0.7143, 0.897, 0.7144, 0.925, 0.69, 0.9531, 0.6899, 0.9251, 0.7144, 0.925, 0.7145, 0.953, 0.7362, 0.953, 0.7363, 0.925, 0.7608, 0.9251, 0.7607, 0.9531, 0.05691, 0.9114, 0.05678, 0.8694, 0.09513, 0.8693, 0.09526, 0.9113, 0.6011, 0.2247, 0.601, 0.2807, 0.5626, 0.2806, 0.5628, 0.2246, 0.05678, 0.8694, 0.05665, 0.8274, 0.095, 0.8273, 0.09513, 0.8693, 0.5624, 0.3366, 0.5626, 0.2806, 0.601, 0.2807, 0.6008, 0.3367, 0.05665, 0.8274, 0.05652, 0.7854, 0.09488, 0.7853, 0.095, 0.8273, 0.8809, 0.6048, 0.8808, 0.5628, 0.9191, 0.5627, 0.9192, 0.6047, 0.881, 0.6468, 0.8809, 0.6048, 0.9192, 0.6047, 0.9194, 0.6467, 0.8066, 0.8713, 0.8068, 0.9273, 0.7684, 0.9274, 0.7682, 0.8714, 0.8808, 0.5628, 0.8806, 0.5208, 0.919, 0.5207, 0.9191, 0.5627, 0.2257, 0.8977, 0.2256, 0.8417, 0.2639, 0.8416, 0.2641, 0.8976, 0.8804, 0.5627, 0.8805, 0.6047, 0.8644, 0.6004, 0.8643, 0.5672, 0.7843, 0.5342, 0.7844, 0.5674, 0.7684, 0.5631, 0.7682, 0.5211, 0.8805, 0.6047, 0.8806, 0.6467, 0.8645, 0.6336, 0.8644, 0.6004, 0.7682, 0.5211, 0.8242, 0.5209, 0.8243, 0.5341, 0.7843, 0.5342, 0.8802, 0.5207, 0.8804, 0.5627, 0.8643, 0.5672, 0.8642, 0.534, 0.7844, 0.5674, 0.7846, 0.6006, 0.7685, 0.6051, 0.7684, 0.5631, 0.8642, 0.534, 0.8243, 0.5341, 0.8242, 0.5209, 0.8802, 0.5207, 0.7847, 0.6338, 0.8246, 0.6337, 0.8246, 0.6469, 0.7686, 0.6471, 0.7846, 0.6006, 0.7847, 0.6338, 0.7686, 0.6471, 0.7685, 0.6051, 0.8645, 0.6336, 0.8806, 0.6467, 0.8246, 0.6469, 0.8246, 0.6337, 0.7325, 0.897, 0.7326, 0.9369, 0.7146, 0.937, 0.7145, 0.8971, 0.9644, 0.6203, 0.9642, 0.5872, 0.9823, 0.5871, 0.9824, 0.6203, 0.958, 0.2913, 0.9579, 0.2581, 0.9759, 0.2581, 0.976, 0.2913, 0.7147, 0.9769, 0.7146, 0.937, 0.7326, 0.9369, 0.7328, 0.9769, 0.9579, 0.2581, 0.9578, 0.2249, 0.9758, 0.2249, 0.9759, 0.2581, 0.3534, 0.898, 0.3535, 0.9379, 0.3355, 0.9379, 0.3354, 0.898, 0.3536, 0.9778, 0.3356, 0.9779, 0.3355, 0.9379, 0.3535, 0.9379, 0.9642, 0.5872, 0.9641, 0.554, 0.9822, 0.5539, 0.9823, 0.5871, 0.9581, 0.3245, 0.958, 0.2913, 0.976, 0.2913, 0.9761, 0.3244, 0.9641, 0.554, 0.964, 0.5208, 0.9821, 0.5207, 0.9822, 0.5539, 0.1525, 0.7855, 0.224, 0.7853, 0.2245, 0.9533, 0.1531, 0.9535, 0.8254, 0.6471, 0.8971, 0.6473, 0.8966, 0.8153, 0.8249, 0.8151, 0.4219, 0.3788, 0.4217, 0.3368, 0.4497, 0.3367, 0.4499, 0.3787, 0.5604, 0.5056, 0.4913, 0.5781, 0.4508, 0.5801, 0.5345, 0.4922, 0.3942, 0.2525, 0.3944, 0.3365, 0.3384, 0.3367, 0.3381, 0.2527, 0.3384, 0.3367, 0.226, 0.2194, 0.2257, 0.1186, 0.3374, 0.0006872, 0.3376, 0.08469, 0.3379, 0.1687, 0.3381, 0.2527, 0.4224, 0.5468, 0.4223, 0.5048, 0.4503, 0.5047, 0.4504, 0.5467, 0.3104, 0.5472, 0.3102, 0.5052, 0.3383, 0.5051, 0.3384, 0.5471, 0.3099, 0.3791, 0.3097, 0.3371, 0.3377, 0.3371, 0.3379, 0.3791, 0.4221, 0.4628, 0.422, 0.4208, 0.45, 0.4207, 0.4501, 0.4627, 0.3661, 0.463, 0.366, 0.421, 0.394, 0.4209, 0.3941, 0.4629, 0.3659, 0.379, 0.3657, 0.337, 0.3937, 0.3369, 0.3939, 0.3789, 0.4226, 0.6308, 0.4225, 0.5888, 0.4505, 0.5887, 0.4506, 0.6307, 0.3666, 0.631, 0.3665, 0.589, 0.3945, 0.5889, 0.3946, 0.6309, 0.3664, 0.547, 0.3663, 0.505, 0.3943, 0.5049, 0.3944, 0.5469, 0.3939, 0.1685, 0.3942, 0.2525, 0.3381, 0.2527, 0.3379, 0.1687, 0.2546, 0.6313, 0.2545, 0.5893, 0.2825, 0.5893, 0.2826, 0.6313, 0.2544, 0.5473, 0.2542, 0.5053, 0.2822, 0.5052, 0.2824, 0.5472, 0.5619, 0.168, 0.5622, 0.252, 0.5062, 0.2522, 0.5059, 0.1682, 0.2541, 0.4633, 0.254, 0.4213, 0.282, 0.4212, 0.2821, 0.4632, 0.2539, 0.3793, 0.2537, 0.3373, 0.2817, 0.3372, 0.2819, 0.3792, 0.422, 0.4208, 0.4219, 0.3788, 0.4499, 0.3787, 0.45, 0.4207, 0.394, 0.4209, 0.3939, 0.3789, 0.4219, 0.3788, 0.422, 0.4208, 0.3939, 0.3789, 0.3937, 0.3369, 0.4217, 0.3368, 0.4219, 0.3788, 0.4225, 0.5888, 0.4224, 0.5468, 0.4504, 0.5467, 0.4505, 0.5887, 0.3945, 0.5889, 0.3944, 0.5469, 0.4224, 0.5468, 0.4225, 0.5888, 0.3944, 0.5469, 0.3943, 0.5049, 0.4223, 0.5048, 0.4224, 0.5468, 0.5062, 0.2522, 0.5064, 0.3362, 0.4504, 0.3364, 0.4502, 0.2524, 0.2825, 0.5893, 0.2824, 0.5472, 0.3104, 0.5472, 0.3105, 0.5892, 0.2824, 0.5472, 0.2822, 0.5052, 0.3102, 0.5052, 0.3104, 0.5472, 0.804, 0.2246, 0.8041, 0.2806, 0.7781, 0.2807, 0.7779, 0.2247, 0.282, 0.4212, 0.2819, 0.3792, 0.3099, 0.3791, 0.31, 0.4212, 0.2819, 0.3792, 0.2817, 0.3372, 0.3097, 0.3371, 0.3099, 0.3791, 0.4223, 0.5048, 0.4221, 0.4628, 0.4501, 0.4627, 0.4503, 0.5047, 0.3943, 0.5049, 0.3941, 0.4629, 0.4221, 0.4628, 0.4223, 0.5048, 0.3941, 0.4629, 0.394, 0.4209, 0.422, 0.4208, 0.4221, 0.4628, 0.3663, 0.505, 0.3661, 0.463, 0.3941, 0.4629, 0.3943, 0.5049, 0.3383, 0.5051, 0.3381, 0.4631, 0.3661, 0.463, 0.3663, 0.505, 0.4502, 0.2524, 0.4504, 0.3364, 0.3944, 0.3365, 0.3942, 0.2525, 0.366, 0.421, 0.3659, 0.379, 0.3939, 0.3789, 0.394, 0.4209, 0.9266, 0.2245, 0.9263, 0.1405, 0.9524, 0.1404, 0.9526, 0.2244, 0.3379, 0.3791, 0.3377, 0.3371, 0.3657, 0.337, 0.3659, 0.379, 0.4228, 0.6728, 0.4226, 0.6308, 0.4506, 0.6307, 0.4508, 0.6727, 0.3948, 0.6729, 0.3946, 0.6309, 0.4226, 0.6308, 0.4228, 0.6728, 0.3946, 0.6309, 0.3945, 0.5889, 0.4225, 0.5888, 0.4226, 0.6308, 0.3668, 0.673, 0.3666, 0.631, 0.3946, 0.6309, 0.3948, 0.6729, 0.3388, 0.6731, 0.3386, 0.6311, 0.3666, 0.631, 0.3668, 0.673, 0.9263, 0.1405, 0.9261, 0.05651, 0.9521, 0.05643, 0.9524, 0.1404, 0.3665, 0.589, 0.3664, 0.547, 0.3944, 0.5469, 0.3945, 0.5889, 0.3936, 0.08452, 0.3939, 0.1685, 0.3379, 0.1687, 0.3376, 0.08469, 0.3384, 0.5471, 0.3383, 0.5051, 0.3663, 0.505, 0.3664, 0.547, 0.3108, 0.6732, 0.3106, 0.6312, 0.3386, 0.6311, 0.3388, 0.6731, 0.2828, 0.6733, 0.2826, 0.6313, 0.3106, 0.6312, 0.3108, 0.6732, 0.2826, 0.6313, 0.2825, 0.5893, 0.3105, 0.5892, 0.3106, 0.6312, 0.2548, 0.6733, 0.2546, 0.6313, 0.2826, 0.6313, 0.2828, 0.6733, 0.2268, 0.6734, 0.2266, 0.6314, 0.2546, 0.6313, 0.2548, 0.6733, 0.2266, 0.6314, 0.2265, 0.5894, 0.2545, 0.5893, 0.2546, 0.6313, 0.2545, 0.5893, 0.2544, 0.5473, 0.2824, 0.5472, 0.2825, 0.5893, 0.2265, 0.5894, 0.2263, 0.5287, 0.2544, 0.5473, 0.2545, 0.5893, 0.2263, 0.5287, 0.2262, 0.5054, 0.2542, 0.5053, 0.2544, 0.5473, 0.3102, 0.5052, 0.3101, 0.4632, 0.3381, 0.4631, 0.3383, 0.5051, 0.2822, 0.5052, 0.2821, 0.4632, 0.3101, 0.4632, 0.3102, 0.5052, 0.2821, 0.4632, 0.282, 0.4212, 0.31, 0.4212, 0.3101, 0.4632, 0.2542, 0.5053, 0.2541, 0.4633, 0.2821, 0.4632, 0.2822, 0.5052, 0.2262, 0.5054, 0.2262, 0.4821, 0.2541, 0.4633, 0.2542, 0.5053, 0.2262, 0.4821, 0.226, 0.4214, 0.254, 0.4213, 0.2541, 0.4633, 0.254, 0.4213, 0.2539, 0.3793, 0.2819, 0.3792, 0.282, 0.4212, 0.226, 0.4214, 0.2259, 0.3794, 0.2539, 0.3793, 0.254, 0.4213, 0.2259, 0.3794, 0.2257, 0.3374, 0.2537, 0.3373, 0.2539, 0.3793, 0.5622, 0.252, 0.5624, 0.336, 0.5064, 0.3362, 0.5062, 0.2522, 0.5054, 0.0001718, 0.5056, 0.08418, 0.4496, 0.08435, 0.4494, 0.0003436, 0.5614, 0.0, 0.5617, 0.08401, 0.5056, 0.08418, 0.5054, 0.0001718, 0.5617, 0.08401, 0.5619, 0.168, 0.5059, 0.1682, 0.5056, 0.08418, 0.3934, 0.0005154, 0.3936, 0.08452, 0.3376, 0.08469, 0.3374, 0.0006872, 0.4494, 0.0003436, 0.4496, 0.08435, 0.3936, 0.08452, 0.3934, 0.0005154, 0.7782, 0.3367, 0.7781, 0.2807, 0.8041, 0.2806, 0.8043, 0.3366, 0.8304, 0.2246, 0.8305, 0.2806, 0.8045, 0.2807, 0.8043, 0.2247, 0.8046, 0.3367, 0.8045, 0.2807, 0.8305, 0.2806, 0.8307, 0.3366, 0.9258, 0.1404, 0.9261, 0.2244, 0.9, 0.2245, 0.8997, 0.1405, 0.9256, 0.05643, 0.9258, 0.1404, 0.8997, 0.1405, 0.8995, 0.05651, 0.3794, 0.898, 0.3795, 0.926, 0.3537, 0.926, 0.3536, 0.898, 0.9129, 0.2249, 0.913, 0.2669, 0.8872, 0.267, 0.8871, 0.2249, 0.9035, 0.8154, 0.9034, 0.8574, 0.8776, 0.8573, 0.8777, 0.8153, 0.913, 0.2669, 0.9131, 0.3089, 0.8873, 0.309, 0.8872, 0.267, 0.4031, 0.954, 0.403, 0.926, 0.4288, 0.926, 0.4289, 0.954, 0.9034, 0.8574, 0.9033, 0.8994, 0.8775, 0.8993, 0.8776, 0.8573, 0.4287, 0.898, 0.4288, 0.926, 0.403, 0.926, 0.4029, 0.898, 0.3538, 0.954, 0.3537, 0.926, 0.3795, 0.926, 0.3796, 0.954, 0.8251, 0.8573, 0.8252, 0.8153, 0.8512, 0.8154, 0.8511, 0.8574, 0.8775, 0.8154, 0.8773, 0.8574, 0.8513, 0.8573, 0.8515, 0.8153, 0.9519, 0.0004297, 0.9518, 0.02843, 0.9258, 0.02835, 0.9258, 0.0003499, 0.9257, 0.05635, 0.9258, 0.02835, 0.9518, 0.02843, 0.9517, 0.05643, 0.8773, 0.8574, 0.8772, 0.8994, 0.8512, 0.8993, 0.8513, 0.8573, 0.9255, 0.0003499, 0.9256, 0.02835, 0.8996, 0.02843, 0.8995, 0.0004297, 0.8997, 0.05643, 0.8996, 0.02843, 0.9256, 0.02835, 0.9257, 0.05635, 0.8249, 0.8993, 0.8251, 0.8573, 0.8511, 0.8574, 0.8509, 0.8994, 0.6122, 0.5324, 0.5724, 0.5741, 0.5319, 0.5761, 0.5863, 0.519, 0.05666, 0.9114, 0.0846, 0.9115, 0.08445, 0.9581, 0.05652, 0.958, 0.8587, 0.2527, 0.8308, 0.2528, 0.8307, 0.2247, 0.8586, 0.2246, 0.5863, 0.519, 0.5319, 0.5761, 0.4913, 0.5781, 0.5604, 0.5056, 0.8219, 0.8994, 0.8498, 0.8995, 0.8497, 0.9461, 0.8217, 0.946, 0.8066, 0.9718, 0.7787, 0.9717, 0.7788, 0.9495, 0.8067, 0.9496, 0.6304, 0.5539, 0.613, 0.5721, 0.5724, 0.5741, 0.6122, 0.5324, 0.6478, 0.5356, 0.6304, 0.5539, 0.6122, 0.5324, 0.6275, 0.5163, 0.8589, 0.3089, 0.831, 0.309, 0.8309, 0.2809, 0.8588, 0.2808, 0.6651, 0.5174, 0.6478, 0.5356, 0.6275, 0.5163, 0.6427, 0.5003, 0.6825, 0.4991, 0.6651, 0.5174, 0.6427, 0.5003, 0.6825, 0.4585, 0.6825, 0.4585, 0.6427, 0.5003, 0.6281, 0.4751, 0.6825, 0.4179, 0.8588, 0.2808, 0.8309, 0.2809, 0.8308, 0.2528, 0.8587, 0.2527, 0.6825, 0.4179, 0.6281, 0.4751, 0.6134, 0.4499, 0.6825, 0.3773, 0.6825, 0.3773, 0.6134, 0.4499, 0.5988, 0.4246, 0.6825, 0.3367, 0.859, 0.2808, 0.8869, 0.2809, 0.8868, 0.309, 0.8589, 0.3089, 0.8591, 0.2527, 0.887, 0.2528, 0.8869, 0.2809, 0.859, 0.2808, 0.7788, 0.9274, 0.8068, 0.9275, 0.8067, 0.9496, 0.7788, 0.9495, 0.8592, 0.2247, 0.8871, 0.2247, 0.887, 0.2528, 0.8591, 0.2527, 0.05652, 0.9533, 0.0005154, 0.9535, 0.0, 0.7854, 0.056, 0.7853, 0.152, 0.7853, 0.1525, 0.9533, 0.09653, 0.9535, 0.09602, 0.7854, 0.9689, 0.8152, 0.9819, 0.8151, 0.9824, 0.9831, 0.9694, 0.9832, 0.8069, 0.8713, 0.8199, 0.8713, 0.8198, 0.9273, 0.8068, 0.9273, 0.9553, 0.8152, 0.9684, 0.8151, 0.9689, 0.9831, 0.9559, 0.9832, 0.8069, 0.9273, 0.8199, 0.9273, 0.8198, 0.9833, 0.8068, 0.9833, 0.6486, 0.9804, 0.6513, 1.0, 0.64, 1.0, 0.6428, 0.9804, 0.9846, 0.07726, 0.9819, 0.05647, 0.9933, 0.05651, 0.9905, 0.07728, 0.9852, 0.9473, 0.9824, 0.9272, 0.9938, 0.9272, 0.9911, 0.9473, 0.5333, 0.9806, 0.5391, 0.9806, 0.5419, 1.001, 0.5306, 1.001, 0.8246, 0.982, 0.8305, 0.982, 0.8333, 1.002, 0.8219, 1.002, 0.9852, 0.5845, 0.9824, 0.5643, 0.9938, 0.5643, 0.9911, 0.5844, 0.9897, 0.3879, 0.9925, 0.4087, 0.9811, 0.4087, 0.9838, 0.3879, 0.9914, 0.683, 0.9942, 0.7031, 0.9829, 0.7031, 0.9856, 0.683, 0.9292, 0.8152, 0.9298, 0.9831, 0.9184, 0.9832, 0.9179, 0.8153, 0.9303, 0.9832, 0.9298, 0.8153, 0.9412, 0.8152, 0.9417, 0.9831, 0.9422, 0.9832, 0.9417, 0.8153, 0.9531, 0.8152, 0.9537, 0.9831, 0.9179, 0.9831, 0.9065, 0.9832, 0.906, 0.8153, 0.9174, 0.8152, 0.6487, 0.9653, 0.6486, 0.9804, 0.6428, 0.9804, 0.6428, 0.9653, 0.9817, 0.1125, 0.9846, 0.09236, 0.9905, 0.09238, 0.9932, 0.1125, 0.9853, 0.9624, 0.9852, 0.9473, 0.9911, 0.9473, 0.9912, 0.9624, 0.5332, 0.9655, 0.5391, 0.9655, 0.5391, 0.9806, 0.5333, 0.9806, 0.6515, 0.9445, 0.6487, 0.9653, 0.6428, 0.9653, 0.6401, 0.9445, 0.5304, 0.9447, 0.5418, 0.9447, 0.5391, 0.9655, 0.5332, 0.9655, 0.9846, 0.09236, 0.9846, 0.07726, 0.9905, 0.07728, 0.9905, 0.09238, 0.9826, 0.9832, 0.9853, 0.9624, 0.9912, 0.9624, 0.994, 0.9832, 0.9914, 0.6679, 0.9914, 0.683, 0.9856, 0.683, 0.9855, 0.6679, 0.9923, 0.3527, 0.9896, 0.3728, 0.9837, 0.3728, 0.9809, 0.3527, 0.9852, 0.5996, 0.9852, 0.5845, 0.9911, 0.5844, 0.9911, 0.5995, 0.8246, 0.9669, 0.8304, 0.9669, 0.8305, 0.982, 0.8246, 0.982, 0.9941, 0.6471, 0.9914, 0.6679, 0.9855, 0.6679, 0.9827, 0.6471, 0.8217, 0.9461, 0.8331, 0.9461, 0.8304, 0.9669, 0.8246, 0.9669, 0.9896, 0.3728, 0.9897, 0.3879, 0.9838, 0.3879, 0.9837, 0.3728, 0.9825, 0.6203, 0.9852, 0.5996, 0.9911, 0.5995, 0.994, 0.6203, 0.4651, 0.9806, 0.471, 0.9806, 0.4738, 1.001, 0.4625, 1.001, 0.9852, 0.8353, 0.9824, 0.8152, 0.9938, 0.8151, 0.9911, 0.8353, 0.9897, 0.4999, 0.9925, 0.5207, 0.9811, 0.5207, 0.9838, 0.4999, 0.5206, 0.9806, 0.5234, 1.001, 0.5121, 1.001, 0.5148, 0.9806, 0.5206, 0.9655, 0.5206, 0.9806, 0.5148, 0.9806, 0.5147, 0.9655, 0.9923, 0.4647, 0.9896, 0.4848, 0.9837, 0.4848, 0.9809, 0.4647, 0.9853, 0.8504, 0.9852, 0.8353, 0.9911, 0.8353, 0.9912, 0.8504, 0.4651, 0.9655, 0.471, 0.9655, 0.471, 0.9806, 0.4651, 0.9806, 0.5233, 0.9447, 0.5206, 0.9655, 0.5147, 0.9655, 0.5119, 0.9447, 0.4623, 0.9447, 0.4736, 0.9447, 0.471, 0.9655, 0.4651, 0.9655, 0.9896, 0.4848, 0.9897, 0.4999, 0.9838, 0.4999, 0.9837, 0.4848, 0.9826, 0.8712, 0.9853, 0.8504, 0.9912, 0.8504, 0.994, 0.8711, 0.4536, 0.9806, 0.4595, 0.9806, 0.4623, 1.001, 0.4509, 1.001, 0.9852, 0.8913, 0.9824, 0.8712, 0.9938, 0.8712, 0.9911, 0.8913, 0.9846, 0.1893, 0.9819, 0.1685, 0.9933, 0.1685, 0.9905, 0.1893, 0.9971, 0.03627, 0.9998, 0.05639, 0.9885, 0.05635, 0.9913, 0.03626, 0.9972, 0.02117, 0.9971, 0.03627, 0.9913, 0.03626, 0.9913, 0.02116, 0.9817, 0.2245, 0.9846, 0.2044, 0.9905, 0.2044, 0.9932, 0.2245, 0.9853, 0.9064, 0.9852, 0.8913, 0.9911, 0.8913, 0.9912, 0.9064, 0.4536, 0.9655, 0.4594, 0.9655, 0.4595, 0.9806, 0.4536, 0.9806, 1.0, 0.0003847, 0.9972, 0.02117, 0.9913, 0.02116, 0.9887, 0.0003499, 0.4508, 0.9447, 0.4621, 0.9447, 0.4594, 0.9655, 0.4536, 0.9655, 0.9846, 0.2044, 0.9846, 0.1893, 0.9905, 0.1893, 0.9905, 0.2044, 0.9826, 0.9272, 0.9853, 0.9064, 0.9912, 0.9064, 0.994, 0.9272, 0.4792, 0.9806, 0.4851, 0.9806, 0.4879, 1.001, 0.4766, 1.001, 0.9915, 0.795, 0.9942, 0.8151, 0.9827, 0.8151, 0.9856, 0.795, 0.598, 0.9632, 0.6009, 0.984, 0.5894, 0.984, 0.5921, 0.9632, 0.6658, 0.9804, 0.6686, 1.0, 0.6573, 1.0, 0.6599, 0.9804, 0.6658, 0.9653, 0.6658, 0.9804, 0.6599, 0.9804, 0.6599, 0.9653, 0.6007, 0.928, 0.598, 0.9481, 0.5921, 0.9481, 0.5893, 0.928, 0.9915, 0.7799, 0.9915, 0.795, 0.9856, 0.795, 0.9856, 0.7799, 0.4792, 0.9655, 0.4851, 0.9655, 0.4851, 0.9806, 0.4792, 0.9806, 0.6684, 0.9445, 0.6658, 0.9653, 0.6599, 0.9653, 0.6571, 0.9445, 0.4764, 0.9447, 0.4877, 0.9447, 0.4851, 0.9655, 0.4792, 0.9655, 0.598, 0.9481, 0.598, 0.9632, 0.5921, 0.9632, 0.5921, 0.9481, 0.9943, 0.7591, 0.9915, 0.7799, 0.9856, 0.7799, 0.9829, 0.7591, 0.6357, 0.2248, 0.6471, 0.2246, 0.6471, 0.2361, 0.6357, 0.2361, 0.6471, 0.2443, 0.6471, 0.2558, 0.6357, 0.2558, 0.6357, 0.2445, 0.7139, 0.3367, 0.7137, 0.2807, 0.7211, 0.2807, 0.7213, 0.3367, 0.7779, 0.2247, 0.7777, 0.2807, 0.7704, 0.2807, 0.7705, 0.2247, 0.6826, 0.9251, 0.6825, 0.8971, 0.6899, 0.8971, 0.6899, 0.9251, 0.6827, 0.9531, 0.6826, 0.9251, 0.6899, 0.9251, 0.69, 0.9531, 0.7607, 0.9531, 0.7608, 0.9251, 0.7681, 0.9251, 0.7681, 0.9531, 0.7608, 0.9251, 0.7609, 0.8971, 0.7682, 0.8971, 0.7681, 0.9251, 0.7702, 0.3367, 0.7704, 0.2807, 0.7777, 0.2807, 0.7775, 0.3367, 0.7209, 0.2247, 0.7211, 0.2807, 0.7137, 0.2807, 0.7136, 0.2247, 0.5844, 0.9223, 0.6124, 0.9222, 0.6195, 0.9278, 0.5844, 0.9279, 0.5561, 0.8104, 0.5563, 0.8664, 0.5492, 0.8664, 0.549, 0.8048, 0.5564, 0.9224, 0.5844, 0.9223, 0.5844, 0.9279, 0.5494, 0.928, 0.6191, 0.8046, 0.6193, 0.8662, 0.6123, 0.8662, 0.6121, 0.8102, 0.6124, 0.9222, 0.6123, 0.8662, 0.6193, 0.8662, 0.6195, 0.9278, 0.5494, 0.928, 0.5492, 0.8664, 0.5563, 0.8664, 0.5564, 0.9224, 0.549, 0.8048, 0.5841, 0.8047, 0.5841, 0.8103, 0.5561, 0.8104, 0.5841, 0.8047, 0.6191, 0.8046, 0.6121, 0.8102, 0.5841, 0.8103, 0.51, 0.8046, 0.5102, 0.8662, 0.502, 0.8662, 0.5018, 0.8046, 0.2652, 0.9117, 0.2651, 0.8767, 0.2734, 0.8766, 0.2735, 0.9117, 0.2651, 0.8767, 0.265, 0.8416, 0.2732, 0.8416, 0.2734, 0.8766, 0.08692, 0.9464, 0.08681, 0.9114, 0.09505, 0.9114, 0.09516, 0.9464, 0.5021, 0.9278, 0.502, 0.8662, 0.5102, 0.8662, 0.5104, 0.9278, 0.08702, 0.9815, 0.08692, 0.9464, 0.09516, 0.9464, 0.09526, 0.9814, 0.2738, 0.9648, 0.2736, 0.9032, 0.2819, 0.9032, 0.2821, 0.9648, 0.2817, 0.8416, 0.2819, 0.9032, 0.2736, 0.9032, 0.2735, 0.8416, 0.1962, 0.07009, 0.196, 8.588e-05, 0.224, 0.0, 0.2242, 0.07001, 0.1971, 0.3501, 0.1969, 0.2801, 0.2249, 0.28, 0.2251, 0.35, 0.08508, 0.3505, 0.08486, 0.2805, 0.1129, 0.2804, 0.1131, 0.3504, 0.08422, 0.07044, 0.084, 0.0004295, 0.112, 0.0003436, 0.1122, 0.07035, 0.1967, 0.2101, 0.1964, 0.1401, 0.2244, 0.14, 0.2247, 0.21, 0.1406, 0.2103, 0.1404, 0.1403, 0.1684, 0.1402, 0.1687, 0.2102, 0.1402, 0.07026, 0.14, 0.0002577, 0.168, 0.0001718, 0.1682, 0.07018, 0.1975, 0.4901, 0.1973, 0.4201, 0.2253, 0.42, 0.2255, 0.49, 0.1415, 0.4903, 0.1413, 0.4203, 0.1693, 0.4202, 0.1695, 0.4902, 0.1411, 0.3503, 0.1409, 0.2803, 0.1689, 0.2802, 0.1691, 0.3502, 0.0295, 0.4906, 0.02929, 0.4206, 0.05729, 0.4206, 0.05751, 0.4906, 0.02907, 0.3506, 0.02886, 0.2806, 0.05686, 0.2805, 0.05708, 0.3505, 0.02865, 0.2106, 0.02843, 0.1406, 0.05643, 0.1405, 0.05665, 0.2105, 0.02822, 0.07061, 0.028, 0.0006013, 0.056, 0.0005154, 0.05622, 0.07052, 0.1964, 0.1401, 0.1962, 0.07009, 0.2242, 0.07001, 0.2244, 0.14, 0.1684, 0.1402, 0.1682, 0.07018, 0.1962, 0.07009, 0.1964, 0.1401, 0.1682, 0.07018, 0.168, 0.0001718, 0.196, 8.588e-05, 0.1962, 0.07009, 0.1973, 0.4201, 0.1971, 0.3501, 0.2251, 0.35, 0.2253, 0.42, 0.1693, 0.4202, 0.1691, 0.3502, 0.1971, 0.3501, 0.1973, 0.4201, 0.1691, 0.3502, 0.1689, 0.2802, 0.1969, 0.2801, 0.1971, 0.3501, 0.05729, 0.4206, 0.05708, 0.3505, 0.08508, 0.3505, 0.08529, 0.4205, 0.05708, 0.3505, 0.05686, 0.2805, 0.08486, 0.2805, 0.08508, 0.3505, 0.05643, 0.1405, 0.05622, 0.07052, 0.08422, 0.07044, 0.08443, 0.1404, 0.05622, 0.07052, 0.056, 0.0005154, 0.084, 0.0004295, 0.08422, 0.07044, 0.1969, 0.2801, 0.1967, 0.2101, 0.2247, 0.21, 0.2249, 0.28, 0.1689, 0.2802, 0.1687, 0.2102, 0.1967, 0.2101, 0.1969, 0.2801, 0.1687, 0.2102, 0.1684, 0.1402, 0.1964, 0.1401, 0.1967, 0.2101, 0.1409, 0.2803, 0.1406, 0.2103, 0.1687, 0.2102, 0.1689, 0.2802, 0.1129, 0.2804, 0.1126, 0.2104, 0.1406, 0.2103, 0.1409, 0.2803, 0.1404, 0.1403, 0.1402, 0.07026, 0.1682, 0.07018, 0.1684, 0.1402, 0.1122, 0.07035, 0.112, 0.0003436, 0.14, 0.0002577, 0.1402, 0.07026, 0.1977, 0.5601, 0.1975, 0.4901, 0.2255, 0.49, 0.2257, 0.56, 0.1697, 0.5602, 0.1695, 0.4902, 0.1975, 0.4901, 0.1977, 0.5601, 0.1695, 0.4902, 0.1693, 0.4202, 0.1973, 0.4201, 0.1975, 0.4901, 0.1417, 0.5603, 0.1415, 0.4903, 0.1695, 0.4902, 0.1697, 0.5602, 0.1137, 0.5604, 0.1135, 0.4904, 0.1415, 0.4903, 0.1417, 0.5603, 0.1413, 0.4203, 0.1411, 0.3503, 0.1691, 0.3502, 0.1693, 0.4202, 0.1131, 0.3504, 0.1129, 0.2804, 0.1409, 0.2803, 0.1411, 0.3503, 0.08572, 0.5605, 0.08551, 0.4905, 0.1135, 0.4904, 0.1137, 0.5604, 0.05772, 0.5606, 0.05751, 0.4906, 0.08551, 0.4905, 0.08572, 0.5605, 0.05751, 0.4906, 0.05729, 0.4206, 0.08529, 0.4205, 0.08551, 0.4905, 0.02972, 0.5606, 0.0295, 0.4906, 0.05751, 0.4906, 0.05772, 0.5606, 0.001718, 0.5607, 0.001503, 0.4907, 0.0295, 0.4906, 0.02972, 0.5606, 0.001503, 0.4907, 0.001289, 0.4207, 0.02929, 0.4206, 0.0295, 0.4906, 0.02929, 0.4206, 0.02907, 0.3506, 0.05708, 0.3505, 0.05729, 0.4206, 0.001289, 0.4207, 0.001074, 0.3507, 0.02907, 0.3506, 0.02929, 0.4206, 0.001074, 0.3507, 0.000859, 0.2807, 0.02886, 0.2806, 0.02907, 0.3506, 0.08486, 0.2805, 0.08465, 0.2104, 0.1126, 0.2104, 0.1129, 0.2804, 0.05686, 0.2805, 0.05665, 0.2105, 0.08465, 0.2104, 0.08486, 0.2805, 0.05665, 0.2105, 0.05643, 0.1405, 0.08443, 0.1404, 0.08465, 0.2104, 0.02886, 0.2806, 0.02865, 0.2106, 0.05665, 0.2105, 0.05686, 0.2805, 0.000859, 0.2807, 0.0006443, 0.2107, 0.02865, 0.2106, 0.02886, 0.2806, 0.0006443, 0.2107, 0.0004295, 0.1407, 0.02843, 0.1406, 0.02865, 0.2106, 0.02843, 0.1406, 0.02822, 0.07061, 0.05622, 0.07052, 0.05643, 0.1405, 0.0004295, 0.1407, 0.0002148, 0.07069, 0.02822, 0.07061, 0.02843, 0.1406, 0.0002148, 0.07069, 0.0, 0.0006872, 0.028, 0.0006013, 0.02822, 0.07061, 0.952, 0.05641, 0.952, 0.02841, 0.9702, 0.02835, 0.9702, 0.05635, 0.4694, 0.8047, 0.4692, 0.8747, 0.451, 0.8746, 0.4512, 0.8046, 0.549, 0.8047, 0.5488, 0.8747, 0.5306, 0.8746, 0.5308, 0.8046, 0.4692, 0.8747, 0.469, 0.9447, 0.4508, 0.9446, 0.451, 0.8746, 0.5891, 0.928, 0.5892, 0.956, 0.571, 0.956, 0.5709, 0.928, 0.5488, 0.8747, 0.5486, 0.9447, 0.5304, 0.9446, 0.5306, 0.8746, 0.5711, 0.984, 0.571, 0.956, 0.5892, 0.956, 0.5893, 0.984, 0.9701, 0.0003499, 0.9702, 0.02835, 0.952, 0.02841, 0.9519, 0.0004057, 0.5304, 0.8047, 0.5302, 0.8747, 0.5121, 0.8746, 0.5123, 0.8046, 0.5302, 0.8747, 0.53, 0.9447, 0.5119, 0.9446, 0.5121, 0.8746, 0.4879, 0.8047, 0.4877, 0.8747, 0.4696, 0.8746, 0.4698, 0.8046, 0.9883, 0.0003499, 0.9884, 0.02835, 0.9703, 0.02841, 0.9702, 0.0004053, 0.9704, 0.05641, 0.9703, 0.02841, 0.9884, 0.02835, 0.9885, 0.05635, 0.4877, 0.8747, 0.4875, 0.9447, 0.4694, 0.9446, 0.4696, 0.8746, 0.6014, 0.984, 0.6013, 0.956, 0.6194, 0.956, 0.6195, 0.984, 0.6193, 0.928, 0.6194, 0.956, 0.6013, 0.956, 0.6012, 0.928, 0.2328, 0.898, 0.2641, 0.8977, 0.2639, 0.9498, 0.2327, 0.9497, 0.2822, 0.8982, 0.3135, 0.898, 0.3133, 0.95, 0.2821, 0.9499, 0.85, 0.8994, 0.8775, 0.8995, 0.8773, 0.9512, 0.8498, 0.9511, 0.9051, 0.8995, 0.905, 0.9515, 0.8775, 0.9514, 0.8776, 0.8994, 0.6011, 0.2247, 0.6286, 0.2246, 0.6218, 0.2324, 0.608, 0.2325, 0.6357, 0.2324, 0.6356, 0.248, 0.6287, 0.2558, 0.6288, 0.2246, 0.608, 0.2325, 0.6081, 0.2481, 0.6012, 0.2559, 0.6011, 0.2247, 0.6081, 0.2481, 0.6218, 0.248, 0.6287, 0.2558, 0.6012, 0.2559, 0.64, 0.9932, 0.6262, 0.9932, 0.6261, 0.9445, 0.6398, 0.9445, 0.9919, 0.3245, 0.9763, 0.3245, 0.9761, 0.2758, 0.9918, 0.2757, 0.9919, 0.2736, 0.9763, 0.2736, 0.9761, 0.2249, 0.9918, 0.2249, 0.6686, 0.9445, 0.6824, 0.9445, 0.6825, 0.9932, 0.6688, 0.9932, 0.7665, 0.3367, 0.7682, 0.8968, 0.6842, 0.897, 0.6825, 0.337, 0.6011, 0.2667, 0.6571, 0.2665, 0.6573, 0.3365, 0.6013, 0.3367, 0.7136, 0.3365, 0.6576, 0.3367, 0.6573, 0.2667, 0.7133, 0.2665, 0.6261, 0.8044, 0.6821, 0.8043, 0.6825, 0.9443, 0.6265, 0.9445])
me_cube_002.materials.append(mat_material)
me_cube_002.use_remesh_preserve_volume = False
me_cube_002.use_remesh_preserve_attributes = False
me_cube_002.use_mirror_vertex_groups = False
me_cube_002.update()

# ---- objects
ob_cube = bpy.data.objects.new('Cube', me_cube_002)
ob_lamp = bpy.data.objects.new('Lamp', light_lamp)
ob_camera = bpy.data.objects.new('Camera', cam_camera)

# ---- transforms, parenting, visibility, modifiers, constraints
ob_cube.location = (0.0, 0.0, 1.0)
ob_cube.lock_rotations_4d = False
ob_cube.empty_display_type = 'ARROWS'
ob_cube.lineart.crease_threshold = 0.0
ob_lamp.location = (4.076, 1.005, 5.904)
ob_lamp.rotation_euler = (0.6503, 0.05522, 1.866)
ob_lamp.lock_rotations_4d = False
ob_lamp.empty_display_type = 'ARROWS'
ob_lamp.color = (0.0, 0.0, 0.0, 0.0)
ob_lamp.lineart.crease_threshold = 0.0
ob_camera.location = (7.481, -6.508, 5.344)
ob_camera.rotation_euler = (1.109, 0.01082, 0.8149)
ob_camera.lock_rotations_4d = False
ob_camera.empty_display_type = 'ARROWS'
ob_camera.color = (0.0, 0.0, 0.0, 0.0)
ob_camera.display_type = 'WIRE'
ob_camera.lineart.crease_threshold = 0.0

# ---- collection membership
col_collection_1.objects.link(ob_cube)
col_collection_1.objects.link(ob_lamp)
col_collection_1.objects.link(ob_camera)

# ---- scene / render settings (as saved in the file)
scene.camera = ob_camera
scene.frame_start = 1; scene.frame_end = 250; scene.frame_set(1)
scene.render.engine = 'BLENDER_EEVEE_NEXT'
scene.render.image_settings.color_mode = 'RGB'
scene.render.image_settings.compression = 90
scene.render.resolution_percentage = 50
scene.render.dither_intensity = 0.0
scene.render.bake_margin = 2
scene.render.bake_bias = 0.0
scene.cycles.use_denoising = False
scene.cycles.samples = 10
scene.cycles.sampling_pattern = 'TABULATED_SOBOL'
scene.cycles.light_sampling_threshold = 0.0
scene.cycles.use_adaptive_sampling = False
scene.cycles.use_light_tree = False
scene.cycles.blur_glossy = 0.0
scene.cycles.volume_bounces = 1
scene.cycles.pixel_filter_type = 'GAUSSIAN'
scene.cycles.sample_clamp_indirect = 0.0
scene.view_settings.view_transform = 'Standard'
bpy.context.view_layer.update()
